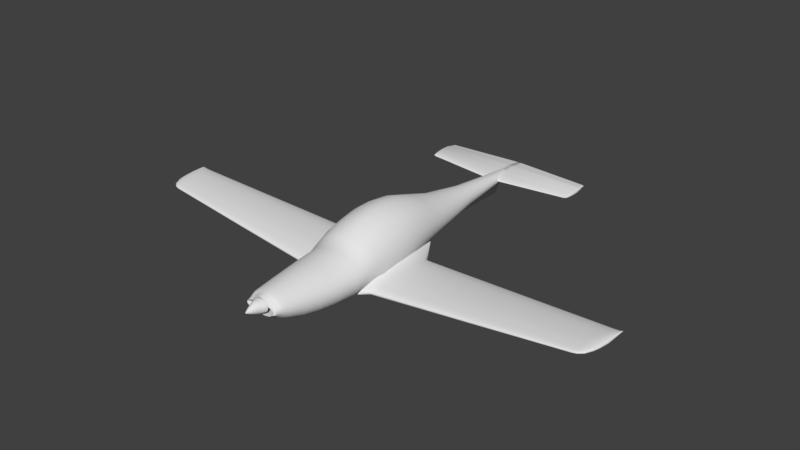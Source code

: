 # Source: rev0.9a.blend  (saved by Blender 2.79.0; exported with 4.5.12 LTS)
import bpy
from mathutils import Matrix  # noqa: F401  (used for matrix-valued properties, if any)

bpy.ops.wm.read_factory_settings(use_empty=True)
scene = bpy.context.scene
scene.name = 'Scene'

# ---- collections
col_collection_1 = bpy.data.collections.new('Collection 1'); scene.collection.children.link(col_collection_1)

# ---- world
world_world = bpy.data.worlds.new('World'); scene.world = world_world
world_world.color = (0.05088, 0.05088, 0.05088)
world_world.use_sun_shadow = False
world_world.sun_shadow_jitter_overblur = 0.0
world_world.cycles.sampling_method = 'MANUAL'

# ---- meshes
me_cylinder_001 = bpy.data.meshes.new('Cylinder.001')
me_cylinder_001.from_pydata([(0.0, -1.015, -0.3268), (0.0, 1.108, -0.1912), (0.1355, -1.015, -0.3252), (0.009474, 1.108, -0.1879), (0.2657, -1.015, -0.3171), (0.1139, 1.136, -0.1572), (0.3857, -1.015, -0.2862), (0.1507, 1.136, -0.1438), (0.4909, -1.015, -0.2148), (0.183, 1.136, -0.1258), (0.5772, -1.015, -0.1944), (0.2095, 1.136, -0.1038), (0.6567, -1.015, -0.1549), (0.2292, 1.136, -0.07872), (0.6822, -1.015, -0.1002), (0.2413, 1.136, -0.05152), (0.6746, -1.015, -0.05523), (0.2454, 1.136, -0.02324), (0.6627, -1.015, -0.01861), (0.2413, 1.136, 0.005046), (0.6246, -1.015, 0.003596), (0.2292, 1.136, 0.03224), (0.5772, -1.015, 0.03673), (0.2095, 1.136, 0.05731), (0.4909, -1.015, 0.07646), (0.183, 1.136, 0.07928), (0.3857, -1.015, 0.1059), (0.1507, 1.136, 0.09731), (0.2657, -1.015, 0.2217), (0.1139, 1.136, 0.1107), (0.1355, -1.015, 0.3305), (0.0739, 1.136, 0.119), (0.0, -1.015, 0.3657), (0.0, 1.136, 0.1217), (0.0, 0.3885, -0.8156), (0.1582, 0.3885, -0.7996), (0.3324, 0.3885, -0.7521), (0.4929, 0.3885, -0.675), (0.6336, 0.3885, -0.5712), (0.749, 0.3885, -0.4448), (0.8348, 0.3885, -0.3006), (0.8877, 0.3885, -0.1767), (0.9055, 0.3885, -0.01396), (0.8877, 0.3885, 0.1488), (0.8348, 0.3885, 0.3053), (0.749, 0.3885, 0.4495), (0.6336, 0.3885, 0.5759), (0.4929, 0.3885, 0.6797), (0.3324, 0.3885, 0.7568), (0.1582, 0.3885, 0.8042), (0.0, 0.3885, 0.8203), (0.2275, -0.6245, -1.241), (0.4599, -0.6245, -1.187), (0.6741, -0.6245, -1.098), (0.8619, -0.6245, -0.9794), (1.016, -0.6245, -0.8345), (1.13, -0.6245, -0.6693), (1.201, -0.6245, -0.49), (1.225, -0.6245, -0.3036), (1.201, -0.6245, -0.1172), (1.13, -0.6245, 0.06212), (1.016, -0.6245, 0.2273), (0.8619, -0.6245, 0.3722), (0.6741, -0.6245, 0.491), (0.4599, -0.6245, 0.5793), (0.2275, -0.6245, 0.6337), (0.0, -0.6245, 0.6521), (0.0, -0.6245, -1.259), (0.0, -0.4793, -1.294), (0.2629, -0.4793, -1.274), (0.5155, -0.4793, -1.218), (0.7484, -0.4793, -1.126), (0.9525, -0.4793, -1.002), (1.12, -0.4793, -0.8509), (1.244, -0.4793, -0.6787), (1.321, -0.4793, -0.4918), (1.347, -0.4793, -0.2975), (1.321, -0.4793, -0.1032), (1.244, -0.4793, 0.08362), (1.12, -0.4793, 0.2558), (0.9525, -0.4793, 0.4067), (0.7484, -0.4793, 0.5306), (0.5155, -0.4793, 0.6227), (0.2629, -0.4793, 0.6793), (0.0, -0.4793, 0.6985), (0.1746, -0.8234, -1.008), (0.3673, -0.8234, -0.9634), (0.545, -0.8234, -0.8907), (0.7007, -0.8234, -0.7929), (0.8284, -0.8234, -0.6737), (0.9234, -0.8234, -0.5377), (0.9818, -0.8234, -0.3902), (1.002, -0.8234, -0.2367), (0.9818, -0.8234, -0.08329), (0.9234, -0.8234, 0.06426), (0.8284, -0.8234, 0.2002), (0.7007, -0.8234, 0.3194), (0.545, -0.8234, 0.4172), (0.3673, -0.8234, 0.4899), (0.1746, -0.8234, 0.5347), (0.0, -0.8234, 0.5498), (0.0, -0.8234, -1.023), (0.1311, -0.9219, -0.7505), (0.3024, -0.9219, -0.7152), (0.4604, -0.9219, -0.6578), (0.5988, -0.9219, -0.5807), (0.7124, -0.9219, -0.4867), (0.7968, -0.9219, -0.3794), (0.8488, -0.9219, -0.263), (0.8664, -0.9219, -0.142), (0.8488, -0.9219, -0.02093), (0.7968, -0.9219, 0.09546), (0.7124, -0.9219, 0.2027), (0.5988, -0.9219, 0.2968), (0.4604, -0.9219, 0.3739), (0.3024, -0.9219, 0.4312), (0.1311, -0.9219, 0.4666), (0.0, -0.9219, 0.4785), (0.0, -0.9219, -0.7624), (0.1344, -0.9599, -0.6017), (0.2894, -0.9599, -0.5718), (0.4322, -0.9599, -0.5233), (0.5574, -0.9599, -0.458), (0.6601, -0.9599, -0.3784), (0.7365, -0.9599, -0.2876), (0.7835, -0.9599, -0.189), (0.7993, -0.9599, -0.08657), (0.7835, -0.9599, 0.0159), (0.7365, -0.9599, 0.1144), (0.6601, -0.9599, 0.2052), (0.5574, -0.9599, 0.2796), (0.4322, -0.9599, 0.3449), (0.2894, -0.9599, 0.3935), (0.1344, -0.9599, 0.4233), (0.0, -0.9599, 0.4334), (0.0, -0.9599, -0.6118), (0.0, -0.726, -1.178), (0.2005, -0.726, -1.161), (0.4135, -0.726, -1.11), (0.6099, -0.726, -1.028), (0.7819, -0.726, -0.9172), (0.9232, -0.726, -0.7822), (1.028, -0.726, -0.6283), (1.093, -0.726, -0.4613), (1.115, -0.726, -0.2875), (1.093, -0.726, -0.1138), (1.028, -0.726, 0.0532), (0.9232, -0.726, 0.2071), (0.7819, -0.726, 0.3421), (0.6099, -0.726, 0.4528), (0.4135, -0.726, 0.5351), (0.2005, -0.726, 0.5858), (0.0, -0.726, 0.6029), (0.0, 0.06041, -1.118), (0.2297, 0.06041, -1.092), (0.4768, 0.06041, -1.016), (0.7046, 0.06041, -0.8927), (0.9042, 0.06041, -0.7265), (1.068, 0.06041, -0.5239), (1.19, 0.06041, -0.2929), (1.265, 0.06041, -0.04211), (1.29, 0.06041, 0.2187), (1.265, 0.06041, 0.4794), (1.19, 0.06041, 0.7302), (1.068, 0.06041, 0.9613), (0.9042, 0.06041, 1.164), (0.7046, 0.06041, 1.33), (0.4768, 0.06041, 1.454), (0.2297, 0.06041, 1.53), (0.0, 0.06041, 1.555), (0.2262, -0.05813, -1.166), (0.4929, -0.05813, -1.085), (0.7387, -0.05813, -0.953), (0.9541, -0.05813, -0.7759), (1.131, -0.05813, -0.56), (1.262, -0.05813, -0.3138), (1.343, -0.05813, -0.06747), (1.37, -0.05813, 0.2313), (1.343, -0.05813, 0.5092), (1.262, -0.05813, 0.7764), (1.131, -0.05813, 1.023), (0.9541, -0.05813, 1.238), (0.7387, -0.05813, 1.416), (0.4929, -0.05813, 1.547), (0.2262, -0.05813, 1.628), (0.0, -0.05813, 1.656), (0.0, -0.05813, -1.193), (0.2686, -0.4047, -1.274), (0.5268, -0.4047, -1.208), (0.7647, -0.4047, -1.101), (0.9733, -0.4047, -0.9575), (1.144, -0.4047, -0.7821), (1.272, -0.4047, -0.582), (1.35, -0.4047, -0.3649), (1.376, -0.4047, -0.1391), (1.35, -0.4047, 0.08672), (1.272, -0.4047, 0.3038), (1.144, -0.4047, 0.504), (0.9733, -0.4047, 0.6794), (0.7647, -0.4047, 0.8233), (0.5268, -0.4047, 0.9303), (0.2686, -0.4047, 0.9961), (0.0, -0.4047, 1.018), (0.0, -0.4047, -1.297), (0.0, -0.2508, -1.281), (0.2688, -0.2508, -1.254), (0.5272, -0.2508, -1.174), (0.7654, -0.2508, -1.064), (0.9741, -0.2508, -0.8895), (1.167, -0.2508, -0.6962), (1.308, -0.2508, -0.4534), (1.395, -0.2508, -0.1899), (1.424, -0.2508, 0.08417), (1.395, -0.2508, 0.3582), (1.308, -0.2508, 0.6217), (1.167, -0.2508, 0.8645), (0.9763, -0.2508, 1.077), (0.7444, -0.2508, 1.252), (0.4799, -0.2508, 1.382), (0.1928, -0.2508, 1.462), (0.0, -0.2508, 1.489), (0.0, -0.1564, -1.244), (0.2381, -0.1564, -1.216), (0.5106, -0.1564, -1.135), (0.7619, -0.1564, -1.002), (0.982, -0.1564, -0.8238), (1.163, -0.1564, -0.6065), (1.297, -0.1564, -0.3587), (1.38, -0.1564, -0.08969), (1.408, -0.1564, 0.19), (1.38, -0.1564, 0.4697), (1.297, -0.1564, 0.7387), (1.163, -0.1564, 0.9866), (0.982, -0.1564, 1.204), (0.7619, -0.1564, 1.382), (0.5106, -0.1564, 1.515), (0.2381, -0.1564, 1.596), (0.0, -0.1564, 1.624), (0.2688, -0.3291, -1.271), (0.5272, -0.3291, -1.196), (0.7653, -0.3291, -1.109), (0.974, -0.3291, -0.9445), (1.159, -0.3291, -0.6361), (1.296, -0.3291, -0.4217), (1.38, -0.3291, -0.1891), (1.408, -0.3291, 0.05287), (1.38, -0.3291, 0.2948), (1.296, -0.3291, 0.5274), (1.159, -0.3291, 0.7419), (0.9754, -0.3291, 0.9298), (0.7516, -0.3291, 1.084), (0.4963, -0.3291, 1.199), (0.2193, -0.3291, 1.269), (0.0, -0.3291, 1.293), (0.0, -0.3291, -1.297), (0.0, 0.6764, -0.5369), (0.08093, 0.6764, -0.5274), (0.19, 0.6764, -0.4991), (0.2905, 0.6764, -0.4532), (0.3787, 0.6764, -0.3914), (0.451, 0.6764, -0.3161), (0.5047, 0.6764, -0.2302), (0.5378, 0.6764, -0.137), (0.549, 0.6764, -0.0401), (0.5378, 0.6764, 0.05682), (0.5047, 0.6764, 0.15), (0.451, 0.6764, 0.2359), (0.3787, 0.6764, 0.3112), (0.2905, 0.6764, 0.373), (0.19, 0.6764, 0.4189), (0.08093, 0.6764, 0.4472), (0.0, 0.6764, 0.4567), (0.0, 0.2163, -0.9774), (0.1726, 0.2163, -0.9563), (0.3962, 0.2163, -0.8939), (0.6022, 0.2163, -0.7924), (0.7828, 0.2163, -0.6559), (0.931, 0.2163, -0.4895), (1.041, 0.2163, -0.2997), (1.109, 0.2163, -0.0937), (1.132, 0.2163, 0.1205), (1.109, 0.2163, 0.3347), (1.041, 0.2163, 0.5407), (0.931, 0.2163, 0.7305), (0.7828, 0.2163, 0.8969), (0.6022, 0.2163, 1.033), (0.3962, 0.2163, 1.135), (0.1726, 0.2163, 1.197), (0.0, 0.2163, 1.218), (1.493, -0.2468, -1.048), (1.455, -0.2468, -0.5576), (1.492, -0.1868, -1.034), (1.454, -0.1868, -0.5444), (1.779, -0.2467, -1.027), (1.74, -0.2467, -0.5367), (1.777, -0.1874, -1.013), (1.739, -0.1874, -0.5235), (1.493, -0.2829, -1.052), (1.457, -0.2829, -0.5839), (1.779, -0.2823, -1.032), (1.742, -0.2823, -0.563), (1.493, -0.3165, -1.048), (1.46, -0.3165, -0.6209), (1.779, -0.3154, -1.027), (1.745, -0.3154, -0.6), (1.492, -0.3505, -1.036), (1.463, -0.3505, -0.662), (1.778, -0.3491, -1.015), (1.748, -0.3491, -0.6411), (1.49, -0.3734, -1.011), (1.466, -0.3734, -0.699), (1.776, -0.3717, -0.9905), (1.751, -0.3717, -0.6781), (1.488, -0.3912, -0.9826), (1.469, -0.3912, -0.7442), (1.773, -0.3893, -0.9617), (1.755, -0.3893, -0.7233), (1.485, -0.4014, -0.9387), (1.473, -0.4014, -0.7894), (1.77, -0.3993, -0.9179), (1.758, -0.3993, -0.7685), (1.48, -0.406, -0.8853), (1.478, -0.406, -0.8593), (1.766, -0.4038, -0.8644), (1.764, -0.4038, -0.8384), (1.743, -0.03377, -0.5774), (1.772, -0.03377, -0.9407), (1.458, -0.03112, -0.5982), (1.486, -0.03112, -0.9616), (1.488, -0.08148, -0.9883), (1.455, -0.08148, -0.5666), (1.774, -0.08348, -0.9675), (1.741, -0.08348, -0.5457), (1.739, -0.1352, -0.5202), (1.776, -0.1352, -0.9938), (1.453, -0.1339, -0.5411), (1.49, -0.1339, -1.015), (1.751, 0.02045, -0.6758), (1.77, 0.02045, -0.9217), (1.466, 0.02381, -0.6966), (1.485, 0.02381, -0.9425), (1.756, 0.05158, -0.7454), (1.769, 0.05158, -0.9046), (1.471, 0.05535, -0.7663), (1.483, 0.05535, -0.9255), (1.481, 0.08399, -0.8938), (1.766, 0.07985, -0.8729), (1.768, 0.07985, -0.8898), (1.482, 0.08399, -0.9107), (1.483, 0.07085, -0.9153), (1.768, 0.06688, -0.8944), (1.761, 0.06688, -0.8066), (1.476, 0.07085, -0.8275), (0.5877, -0.2265, -1.123), (0.5493, -0.2291, -0.406), (0.5866, -0.1337, -1.071), (0.5483, -0.1362, -0.356), (0.5881, -0.2824, -1.148), (0.5514, -0.2848, -0.4629), (0.5877, -0.3344, -1.159), (0.5543, -0.3366, -0.5341), (0.5868, -0.3872, -1.158), (0.5575, -0.3892, -0.6116), (0.5848, -0.4228, -1.134), (0.5604, -0.4244, -0.6774), (0.5826, -0.4505, -1.101), (0.5639, -0.4517, -0.7525), (0.5792, -0.4665, -1.042), (0.5675, -0.4673, -0.8238), (0.575, -0.4738, -0.9663), (0.5729, -0.474, -0.9283), (0.5525, 0.105, -0.3551), (0.5809, 0.1069, -0.886), (0.583, 0.02906, -0.9509), (0.55, 0.02691, -0.3346), (0.548, -0.05433, -0.3242), (0.5851, -0.05191, -1.016), (0.5602, 0.1906, -0.4708), (0.5795, 0.1918, -0.8301), (0.5657, 0.2397, -0.5565), (0.5781, 0.2406, -0.789), (0.5756, 0.2847, -0.728), (0.577, 0.2848, -0.7527), (0.5773, 0.2645, -0.7662), (0.5705, 0.2641, -0.638), (0.5877, -0.2265, -1.123), (0.5493, -0.2291, -0.406), (0.5866, -0.1337, -1.071), (0.5483, -0.1362, -0.356), (0.5881, -0.2824, -1.148), (0.5514, -0.2848, -0.4629), (0.5877, -0.3344, -1.159), (0.5543, -0.3366, -0.5341), (0.5868, -0.3872, -1.158), (0.5575, -0.3892, -0.6116), (0.5848, -0.4228, -1.134), (0.5604, -0.4244, -0.6774), (0.5826, -0.4505, -1.101), (0.5639, -0.4517, -0.7525), (0.5792, -0.4665, -1.042), (0.5675, -0.4673, -0.8238), (0.575, -0.4738, -0.9663), (0.5729, -0.474, -0.9283), (0.5525, 0.105, -0.3551), (0.5809, 0.1069, -0.886), (0.583, 0.02906, -0.9509), (0.55, 0.02691, -0.3346), (0.548, -0.05433, -0.3242), (0.5851, -0.05191, -1.016), (0.5602, 0.1906, -0.4708), (0.5795, 0.1918, -0.8301), (0.5657, 0.2397, -0.5565), (0.5781, 0.2406, -0.789), (0.5756, 0.2847, -0.728), (0.577, 0.2848, -0.7527), (0.5773, 0.2645, -0.7662), (0.5705, 0.2641, -0.638), (10.79, -0.1348, -0.06238), (10.75, -0.1348, 0.0372), (10.79, -0.1174, -0.05938), (10.75, -0.1174, 0.03987), (10.79, -0.1452, -0.06322), (10.76, -0.1452, 0.03187), (10.79, -0.155, -0.06238), (10.76, -0.155, 0.02436), (10.79, -0.1648, -0.05988), (10.76, -0.1648, 0.01602), (10.79, -0.1715, -0.05488), (10.76, -0.1715, 0.008512), (10.79, -0.1766, -0.04904), (10.77, -0.1766, -0.0006625), (10.78, -0.1796, -0.04014), (10.77, -0.1796, -0.009837), (10.78, -0.1809, -0.0293), (10.78, -0.1809, -0.02402), (10.76, -0.07229, 0.02895), (10.78, -0.07229, -0.04478), (10.79, -0.08688, -0.05021), (10.75, -0.08688, 0.03537), (10.75, -0.1021, 0.04054), (10.79, -0.1021, -0.05554), (10.76, -0.05637, 0.008985), (10.78, -0.05637, -0.04091), (10.77, -0.04723, -0.005155), (10.78, -0.04723, -0.03745), (10.78, -0.03893, -0.03102), (10.78, -0.03893, -0.03445), (10.78, -0.04274, -0.03538), (10.77, -0.04274, -0.01757), (10.83, -0.05364, 0.002383), (10.83, -0.05364, 0.01104), (10.83, -0.05118, 0.002644), (10.83, -0.05118, 0.01127), (10.83, -0.05513, 0.00231), (10.83, -0.05513, 0.01057), (10.83, -0.0565, 0.002383), (10.83, -0.0565, 0.009922), (10.83, -0.0579, 0.0026), (10.83, -0.0579, 0.009197), (10.83, -0.05884, 0.003035), (10.83, -0.05884, 0.008544), (10.83, -0.05957, 0.003543), (10.83, -0.05957, 0.007747), (10.83, -0.05999, 0.004316), (10.83, -0.05999, 0.00695), (10.83, -0.06017, 0.005258), (10.83, -0.06017, 0.005717), (10.83, -0.0448, 0.01032), (10.83, -0.0448, 0.003913), (10.83, -0.04686, 0.003441), (10.83, -0.04686, 0.01088), (10.83, -0.04901, 0.01133), (10.83, -0.04901, 0.002977), (10.83, -0.04254, 0.008586), (10.83, -0.04254, 0.004249), (10.83, -0.04125, 0.007357), (10.83, -0.04125, 0.00455), (10.83, -0.04008, 0.005109), (10.83, -0.04008, 0.004811), (10.83, -0.04061, 0.00473), (10.83, -0.04061, 0.006277), (5.8, 0.02643, -0.5149), (5.777, -0.303, -0.3019), (5.771, -0.1963, -0.2457), (5.796, -0.3767, -0.4772), (5.798, -0.3767, -0.4963), (5.809, -0.1963, -0.6053), (5.789, 0.002869, -0.4088), (5.801, 0.002869, -0.5258), (5.8, 0.01562, -0.5183), (5.787, -0.3646, -0.3926), (5.79, -0.3729, -0.4258), (5.811, -0.303, -0.6162), (5.804, -0.06827, -0.5524), (5.802, -0.02308, -0.5384), (5.811, -0.2754, -0.6192), (5.811, -0.2457, -0.6162), (5.783, -0.02308, -0.3576), (5.775, -0.06827, -0.2853), (5.773, -0.1097, -0.262), (5.771, -0.1528, -0.2433), (5.772, -0.2457, -0.2554), (5.774, -0.2754, -0.2747), (5.808, -0.1528, -0.5914), (5.806, -0.1097, -0.572), (5.808, -0.3499, -0.589), (5.81, -0.3311, -0.6071), (5.799, 0.02643, -0.5025), (5.793, 0.01562, -0.4538), (5.802, -0.3729, -0.5356), (5.805, -0.3646, -0.5678), (5.78, -0.3311, -0.3321), (5.783, -0.3499, -0.3593), (10.1, -0.0303, -0.1154), (10.1, -0.3455, -0.1039), (10.11, -0.2056, -0.171), (10.09, -0.04884, -0.05005), (10.1, -0.0388, -0.1175), (10.09, -0.3426, -0.0605), (10.11, -0.2876, -0.1777), (10.1, -0.06926, -0.1298), (10.11, -0.2424, -0.1777), (10.07, -0.1048, 0.02605), (10.07, -0.1714, 0.05191), (10.07, -0.2658, 0.03255), (10.1, -0.1374, -0.1506), (10.11, -0.3096, -0.1722), (10.09, -0.0388, -0.07776), (10.1, -0.336, -0.148), (10.08, -0.3244, -0.01956), (10.07, -0.2876, 0.0158), (10.07, -0.2056, 0.05042), (10.09, -0.3455, -0.09213), (10.1, -0.04884, -0.1221), (10.08, -0.336, -0.04003), (10.1, -0.1048, -0.1385), (10.11, -0.2658, -0.1796), (10.08, -0.06926, -0.0185), (10.07, -0.1374, 0.04037), (10.07, -0.2424, 0.04446), (10.11, -0.1714, -0.1625), (10.11, -0.3244, -0.161), (10.1, -0.0303, -0.1078), (10.1, -0.3426, -0.1281), (10.08, -0.3096, -0.002807), (10.28, -0.03308, -0.09857), (10.28, -0.3389, -0.08739), (10.29, -0.2075, -0.1527), (10.27, -0.05153, -0.03493), (10.28, -0.04155, -0.1006), (10.27, -0.3359, -0.0451), (10.29, -0.2812, -0.1593), (10.28, -0.07184, -0.1126), (10.29, -0.2363, -0.1593), (10.25, -0.1072, 0.03917), (10.25, -0.1734, 0.06435), (10.25, -0.2596, 0.0455), (10.28, -0.1397, -0.1328), (10.29, -0.3031, -0.1538), (10.27, -0.04155, -0.06191), (10.28, -0.3294, -0.1303), (10.26, -0.3179, -0.005237), (10.26, -0.2812, 0.02919), (10.25, -0.2075, 0.0629), (10.27, -0.3389, -0.07591), (10.28, -0.05153, -0.1051), (10.27, -0.3294, -0.02517), (10.28, -0.1072, -0.121), (10.29, -0.2596, -0.1611), (10.26, -0.07184, -0.00421), (10.25, -0.1397, 0.05311), (10.25, -0.2363, 0.0571), (10.29, -0.1734, -0.1444), (10.29, -0.3179, -0.143), (10.28, -0.03308, -0.09111), (10.28, -0.3359, -0.1109), (10.26, -0.3031, 0.01107), (10.47, -0.03533, -0.08103), (10.47, -0.3195, -0.07016), (10.48, -0.2116, -0.1337), (10.46, -0.05398, -0.01918), (10.47, -0.04389, -0.083), (10.46, -0.3166, -0.02907), (10.48, -0.2612, -0.14), (10.47, -0.07452, -0.09469), (10.48, -0.2159, -0.14), (10.44, -0.1103, 0.05283), (10.44, -0.1772, 0.0773), (10.44, -0.2394, 0.05899), (10.47, -0.1431, -0.1143), (10.48, -0.2834, -0.1347), (10.46, -0.04389, -0.0454), (10.47, -0.3099, -0.1118), (10.45, -0.2983, 0.009675), (10.44, -0.2612, 0.04314), (10.44, -0.2116, 0.07589), (10.46, -0.3195, -0.05901), (10.47, -0.05398, -0.08737), (10.45, -0.3099, -0.009697), (10.47, -0.1103, -0.1029), (10.48, -0.2394, -0.1418), (10.45, -0.07452, 0.01067), (10.44, -0.1431, 0.06638), (10.44, -0.2159, 0.07026), (10.48, -0.1772, -0.1256), (10.48, -0.2983, -0.1242), (10.47, -0.03533, -0.07379), (10.47, -0.3166, -0.09306), (10.45, -0.2834, 0.02553), (10.63, -0.03742, -0.06096), (10.63, -0.2762, -0.05191), (10.64, -0.1694, -0.1048), (10.62, -0.05138, -0.009426), (10.63, -0.04383, -0.0626), (10.62, -0.274, -0.01766), (10.64, -0.2326, -0.1101), (10.63, -0.06675, -0.07234), (10.64, -0.1986, -0.1101), (10.61, -0.09353, 0.05058), (10.6, -0.1436, 0.07097), (10.61, -0.2162, 0.05571), (10.64, -0.1181, -0.08869), (10.64, -0.2492, -0.1057), (10.63, -0.04383, -0.03127), (10.64, -0.269, -0.08664), (10.62, -0.2604, 0.01462), (10.61, -0.2326, 0.0425), (10.6, -0.1694, 0.0698), (10.63, -0.2762, -0.04261), (10.63, -0.05138, -0.06624), (10.62, -0.269, -0.001522), (10.64, -0.09353, -0.07914), (10.64, -0.2162, -0.1116), (10.62, -0.06675, 0.01545), (10.61, -0.1181, 0.06187), (10.6, -0.1986, 0.0651), (10.64, -0.1436, -0.09808), (10.64, -0.2604, -0.09691), (10.63, -0.03742, -0.05493), (10.63, -0.274, -0.07098), (10.61, -0.2492, 0.02783), (10.71, -0.03784, -0.04707), (10.71, -0.2412, -0.03992), (10.72, -0.1502, -0.08172), (10.7, -0.04973, -0.006367), (10.71, -0.04329, -0.04837), (10.7, -0.2393, -0.01287), (10.72, -0.204, -0.08589), (10.71, -0.06282, -0.05606), (10.72, -0.1751, -0.08589), (10.68, -0.08562, 0.04103), (10.68, -0.1283, 0.05713), (10.68, -0.1901, 0.04508), (10.72, -0.1065, -0.06897), (10.72, -0.2182, -0.08242), (10.7, -0.04329, -0.02362), (10.71, -0.2351, -0.06735), (10.69, -0.2277, 0.01262), (10.69, -0.204, 0.03465), (10.68, -0.1502, 0.0562), (10.71, -0.2412, -0.03258), (10.71, -0.04973, -0.05124), (10.7, -0.2351, -0.0001244), (10.71, -0.08562, -0.06143), (10.72, -0.1901, -0.08705), (10.69, -0.06282, 0.01328), (10.68, -0.1065, 0.04995), (10.68, -0.1751, 0.0525), (10.72, -0.1283, -0.07639), (10.72, -0.2277, -0.07546), (10.71, -0.03784, -0.0423), (10.71, -0.2393, -0.05499), (10.69, -0.2182, 0.02306), (0.0, 1.081, -0.1292), (0.0, 1.081, 0.09353), (0.0, 1.106, -0.1304), (0.0, 1.106, 0.1114), (0.175, 1.081, -0.1292), (0.175, 1.081, 0.09353), (0.175, 1.106, -0.1304), (0.175, 1.106, 0.1114), (0.0, 1.057, -0.1244), (0.0, 1.057, 0.08147), (0.175, 1.057, -0.1244), (0.175, 1.057, 0.08147), (0.0, 1.037, -0.1146), (0.0, 1.037, 0.05654), (0.175, 1.037, -0.1146), (0.175, 1.037, 0.05654), (0.0, 1.019, -0.09333), (0.0, 1.019, 0.03022), (0.175, 1.019, -0.09333), (0.175, 1.019, 0.03022), (0.0, 1.009, -0.08017), (0.0, 1.009, 0.008685), (0.175, 1.009, -0.08017), (0.175, 1.009, 0.008685), (0.0, 1.002, -0.05983), (0.0, 1.002, -0.01883), (0.175, 1.002, -0.05983), (0.175, 1.002, -0.01883), (0.0, 1.129, -0.1236), (0.0, 1.129, 0.1205), (0.175, 1.129, -0.1236), (0.175, 1.129, 0.1205), (0.0, 1.149, -0.1229), (0.0, 1.149, 0.1221), (0.175, 1.149, -0.1229), (0.175, 1.149, 0.1221), (0.0, 1.172, -0.1164), (0.0, 1.172, 0.1243), (0.175, 1.172, -0.1164), (0.175, 1.172, 0.1243), (0.0, 1.197, -0.09329), (0.0, 1.197, 0.1254), (0.175, 1.197, -0.09329), (0.175, 1.197, 0.1254), (0.0, 1.215, -0.0744), (0.175, 1.215, 0.1211), (0.0, 1.23, -0.05849), (0.0, 1.23, 0.1087), (0.175, 1.23, -0.05849), (0.175, 1.23, 0.1087), (0.0, 1.248, -0.0364), (0.0, 1.248, 0.09063), (0.175, 1.248, -0.0364), (0.175, 1.248, 0.09063), (0.0, 0.9998, -0.04519), (0.0, 0.9998, -0.03347), (0.175, 0.9998, -0.04519), (0.175, 0.9998, -0.03347), (0.0, 1.262, -0.02144), (0.0, 1.262, 0.07857), (0.175, 1.262, -0.02144), (0.175, 1.262, 0.07857), (0.0, 1.274, -0.005391), (0.0, 1.274, 0.06995), (0.175, 1.274, -0.005391), (0.175, 1.274, 0.06995), (0.0, 1.29, 0.01011), (0.0, 1.29, 0.05617), (0.175, 1.29, 0.01011), (0.175, 1.29, 0.05617), (0.0, 1.302, 0.02444), (0.0, 1.302, 0.04456), (0.175, 1.302, 0.02444), (0.175, 1.302, 0.04456), (0.0, 1.309, 0.03359), (0.0, 1.309, 0.03959), (0.175, 1.309, 0.03359), (0.175, 1.309, 0.03959), (0.0, 1.215, 0.1211), (0.175, 1.215, -0.0744), (3.658, 1.119, -0.03227), (3.658, 1.119, 0.02549), (3.666, 1.136, -0.03258), (3.666, 1.136, 0.03012), (3.648, 1.103, -0.03102), (3.648, 1.103, 0.02236), (3.636, 1.089, -0.02848), (3.636, 1.089, 0.0159), (3.62, 1.077, -0.02296), (3.62, 1.077, 0.009075), (3.608, 1.07, -0.01955), (3.608, 1.07, 0.003492), (3.597, 1.066, -0.01427), (3.597, 1.066, -0.003643), (3.667, 1.152, -0.03082), (3.667, 1.152, 0.03248), (3.667, 1.166, -0.03062), (3.667, 1.166, 0.03289), (3.667, 1.182, -0.02895), (3.667, 1.182, 0.03347), (3.655, 1.199, -0.02295), (3.655, 1.199, 0.03375), (3.647, 1.211, 0.03264), (3.635, 1.221, -0.01393), (3.635, 1.221, 0.02942), (3.62, 1.234, -0.008199), (3.62, 1.234, 0.02474), (3.586, 1.064, -0.01048), (3.586, 1.064, -0.007438), (3.607, 1.243, -0.004319), (3.607, 1.243, 0.02161), (3.597, 1.252, -0.0001581), (3.597, 1.252, 0.01938), (3.586, 1.262, 0.003862), (3.586, 1.262, 0.0158), (3.582, 1.271, 0.007577), (3.582, 1.271, 0.0128), (3.578, 1.275, 0.009948), (3.578, 1.275, 0.0115), (3.647, 1.211, -0.01805), (3.539, 1.089, -0.1057), (3.49, 1.062, -0.03077), (3.49, 1.062, -0.04159), (3.562, 1.119, -0.1192), (3.571, 1.166, -0.1133), (3.571, 1.182, -0.1074), (3.539, 1.089, 0.05233), (3.523, 1.077, 0.02803), (3.562, 1.119, 0.08648), (3.552, 1.103, 0.07534), (3.558, 1.199, -0.086), (3.551, 1.211, -0.06855), (3.569, 1.136, -0.1203), (3.571, 1.152, -0.114), (3.538, 1.221, -0.05387), (3.524, 1.234, -0.03348), (3.51, 1.243, 0.07266), (3.524, 1.234, 0.08379), (3.523, 1.077, -0.08603), (3.501, 1.252, 0.06471), (3.49, 1.262, 0.05198), (3.51, 1.243, -0.01966), (3.511, 1.07, -0.07388), (3.5, 1.066, -0.05511), (3.571, 1.166, 0.1128), (3.571, 1.182, 0.1149), (3.569, 1.136, 0.1029), (3.482, 1.275, 0.03668), (3.482, 1.275, 0.03114), (3.551, 1.211, 0.1119), (3.538, 1.221, 0.1005), (3.486, 1.271, 0.04127), (3.49, 1.262, 0.009466), (3.501, 1.252, -0.004849), (3.571, 1.152, 0.1113), (3.552, 1.103, -0.1147), (3.5, 1.066, -0.01726), (3.511, 1.07, 0.008146), (3.486, 1.271, 0.02269), (3.558, 1.199, 0.1159), (3.573, 1.089, -0.08772), (3.524, 1.063, -0.03435), (3.605, 1.182, -0.08912), (3.557, 1.077, 0.02362), (3.586, 1.103, 0.06302), (3.585, 1.211, -0.0568), (3.605, 1.152, -0.09466), (3.558, 1.234, -0.0276), (3.558, 1.234, 0.07005), (3.535, 1.252, 0.05416), (3.545, 1.243, -0.01609), (3.545, 1.07, -0.06124), (3.605, 1.166, 0.09421), (3.516, 1.275, 0.03082), (3.585, 1.211, 0.09348), (3.52, 1.271, 0.03464), (3.524, 1.262, 0.008162), (3.605, 1.152, 0.09299), (3.586, 1.103, -0.09527), (3.534, 1.066, -0.01409), (3.524, 1.063, -0.02534), (3.596, 1.119, -0.09894), (3.605, 1.166, -0.09406), (3.573, 1.089, 0.04385), (3.596, 1.119, 0.07229), (3.592, 1.199, -0.07133), (3.603, 1.136, -0.09986), (3.572, 1.221, -0.04457), (3.545, 1.243, 0.06078), (3.557, 1.077, -0.07135), (3.524, 1.262, 0.04357), (3.534, 1.066, -0.0456), (3.605, 1.182, 0.09595), (3.603, 1.136, 0.086), (3.516, 1.275, 0.02621), (3.572, 1.221, 0.08394), (3.535, 1.252, -0.003757), (3.545, 1.07, 0.007063), (3.52, 1.271, 0.01917), (3.592, 1.199, 0.09677), (3.601, 1.089, -0.06839), (3.552, 1.063, -0.02656), (3.633, 1.182, -0.06948), (3.585, 1.077, 0.01887), (3.613, 1.103, 0.04975), (3.613, 1.211, -0.04415), (3.633, 1.152, -0.07382), (3.585, 1.234, -0.02126), (3.585, 1.234, 0.05526), (3.562, 1.252, 0.04281), (3.572, 1.243, -0.01225), (3.573, 1.07, -0.04763), (3.633, 1.166, 0.07419), (3.543, 1.275, 0.02451), (3.613, 1.211, 0.07362), (3.548, 1.271, 0.02751), (3.551, 1.262, 0.006758), (3.633, 1.152, 0.07324), (3.613, 1.103, -0.0743), (3.562, 1.066, -0.01068), (3.552, 1.063, -0.0195), (3.623, 1.119, -0.07718), (3.633, 1.166, -0.07335), (3.601, 1.089, 0.03473), (3.623, 1.119, 0.05701), (3.62, 1.199, -0.05554), (3.631, 1.136, -0.0779), (3.6, 1.221, -0.03457), (3.572, 1.243, 0.048), (3.585, 1.077, -0.05556), (3.551, 1.262, 0.0345), (3.562, 1.066, -0.03538), (3.633, 1.182, 0.07556), (3.631, 1.136, 0.06776), (3.543, 1.275, 0.0209), (3.6, 1.221, 0.06615), (3.562, 1.252, -0.002582), (3.573, 1.07, 0.005897), (3.548, 1.271, 0.01539), (3.62, 1.199, 0.0762), (0.5049, -1.003, 0.1223), (0.5182, -0.9923, 0.1614), (0.5315, -0.9813, 0.2119), (0.5448, -0.9703, 0.2431), (0.5947, -1.003, 0.07383), (0.6112, -0.9923, 0.1047), (0.6278, -0.9813, 0.147), (0.6444, -0.9703, 0.1814), (0.6482, -1.003, 0.02821), (0.0, -0.9703, -0.5509), (0.6705, -0.9923, 0.04726), (0.6929, -0.9813, 0.07763), (0.0, -0.9813, -0.5025), (0.7153, -0.9703, 0.1014), (0.6881, -1.003, -0.01043), (0.0, -0.9923, -0.451), (0.7123, -0.9923, -0.007007), (0.7364, -0.9813, 0.007739), (0.0, -1.003, -0.3883), (0.7606, -0.9703, 0.01708), (0.7009, -1.003, -0.06131), (0.0, -1.003, 0.3836), (0.7258, -0.9923, -0.07142), (0.7508, -0.9813, -0.07021), (0.0, -0.9923, 0.3962), (0.7757, -0.9703, -0.07308), (0.7035, -1.003, -0.1188), (0.0, -0.9813, 0.4058), (0.7238, -0.9923, -0.1408), (0.744, -0.9813, -0.1514), (0.0, -0.9703, 0.4222), (0.7643, -0.9703, -0.1648), (0.6735, -1.003, -0.1831), (0.1353, -1.003, 0.3536), (0.6894, -0.9923, -0.2142), (0.7054, -0.9813, -0.234), (0.1351, -0.9923, 0.3713), (0.7213, -0.9703, -0.2552), (0.5947, -1.003, -0.2337), (0.1349, -0.9813, 0.3858), (0.6112, -0.9923, -0.2754), (0.6278, -0.9813, -0.3058), (0.1346, -0.9703, 0.4074), (0.6444, -0.9703, -0.3364), (0.5049, -1.003, -0.2669), (0.2707, -1.003, 0.2614), (0.5182, -0.9923, -0.3207), (0.5315, -0.9813, -0.3632), (0.2754, -0.9923, 0.2947), (0.5448, -0.9703, -0.4049), (0.3955, -1.003, -0.3372), (0.2802, -0.9813, 0.3249), (0.4048, -0.9923, -0.3901), (0.4141, -0.9813, -0.4316), (0.2849, -0.9703, 0.3628), (0.4234, -0.9703, -0.4714), (0.2707, -1.003, -0.3721), (0.3955, -1.003, 0.1595), (0.2754, -0.9923, -0.4286), (0.2802, -0.9813, -0.4738), (0.4048, -0.9923, 0.2061), (0.2849, -0.9703, -0.5166), (0.1353, -1.003, -0.3849), (0.4141, -0.9813, 0.2496), (0.1351, -0.9923, -0.4459), (0.1349, -0.9813, -0.4956), (0.4234, -0.9703, 0.3017), (0.1346, -0.9703, -0.5424), (0.0, 1.051, -0.8106), (0.009712, 1.051, -0.8073), (0.0, 0.3924, -0.8108), (0.05393, 0.3927, -0.7949), (0.0, 0.6832, -0.8089), (0.02963, 0.6834, -0.7995), (0.0, -1.015, -0.3268), (0.1355, -1.015, -0.3252), (0.2657, -1.015, -0.3171), (0.3857, -1.015, -0.2862), (0.4909, -1.015, -0.2148), (0.5772, -1.015, -0.1944), (0.6567, -1.015, -0.1549), (0.6822, -1.015, -0.1002), (0.6746, -1.015, -0.05523), (0.6627, -1.015, -0.01861), (0.6246, -1.015, 0.003596), (0.5772, -1.015, 0.03673), (0.4909, -1.015, 0.07646), (0.3857, -1.015, 0.1059), (0.2657, -1.015, 0.2217), (0.1355, -1.015, 0.3305), (0.0, -1.015, 0.3657), (0.0, -1.015, -0.3268), (0.1355, -1.015, -0.3252), (0.2657, -1.015, -0.3171), (0.3857, -1.015, -0.2862), (0.4909, -1.015, -0.2148), (0.5772, -1.015, -0.1944), (0.6567, -1.015, -0.1549), (0.6822, -1.015, -0.1002), (0.6746, -1.015, -0.05523), (0.6627, -1.015, -0.01861), (0.6246, -1.015, 0.003596), (0.5772, -1.015, 0.03673), (0.4909, -1.015, 0.07646), (0.3857, -1.015, 0.1059), (0.2657, -1.015, 0.2217), (0.1355, -1.015, 0.3305), (0.0, -1.015, 0.3657), (0.0, -1.015, -0.3268), (0.1355, -1.015, -0.3252), (0.2657, -1.015, -0.3171), (0.3857, -1.015, -0.2862), (0.4909, -1.015, -0.2148), (0.5772, -1.015, -0.1944), (0.6567, -1.015, -0.1549), (0.6822, -1.015, -0.1002), (0.6746, -1.015, -0.05523), (0.6627, -1.015, -0.01861), (0.6246, -1.015, 0.003596), (0.5772, -1.015, 0.03673), (0.4909, -1.015, 0.07646), (0.3857, -1.015, 0.1059), (0.2657, -1.015, 0.2217), (0.1355, -1.015, 0.3305), (0.0, -1.015, 0.3657), (-0.0006773, -0.6155, -0.1423), (0.02967, -0.6155, -0.142), (0.05884, -0.6155, -0.1401), (0.08572, -0.6155, -0.1332), (0.1093, -0.6155, -0.1172), (0.1286, -0.6155, -0.1127), (0.1464, -0.6155, -0.1038), (0.1521, -0.6155, -0.09156), (0.1504, -0.6155, -0.08148), (0.1478, -0.6155, -0.07328), (0.1392, -0.6155, -0.06831), (0.1286, -0.6155, -0.06088), (0.1093, -0.6155, -0.05198), (0.08572, -0.6155, -0.04538), (0.05884, -0.6155, -0.01945), (0.02967, -0.6155, 0.004915), (-0.0006773, -0.6155, 0.0128), (0.0, -1.012, 0.3201), (0.07297, -1.012, 0.3146), (0.1432, -1.012, 0.2981), (0.2079, -1.012, 0.2715), (0.2647, -1.012, 0.2356), (0.3112, -1.012, 0.1918), (0.3458, -1.012, 0.1419), (0.3671, -1.012, 0.0878), (0.3743, -1.012, 0.03149), (0.3671, -1.012, -0.02481), (0.3458, -1.012, -0.07895), (0.3112, -1.012, -0.1289), (0.2647, -1.012, -0.1726), (0.2079, -1.012, -0.2085), (0.1432, -1.012, -0.2352), (0.0, -1.118, 0.03173), (0.07297, -1.012, -0.2516), (0.0, -1.012, -0.2571), (0.02839, -1.113, 0.01783), (0.01713, -1.113, 0.002717), (0.007014, -1.113, 0.06673), (0.0, -1.112, 0.06803), (0.01208, -1.113, -0.0002139), (0.02879, -1.113, 0.04516), (0.03022, -1.113, 0.02443), (0.02171, -1.113, 0.006714), (0.0, -1.113, -0.003307), (0.0178, -1.113, 0.06135), (0.02606, -1.113, 0.0514), (0.03083, -1.113, 0.03138), (0.0255, -1.113, 0.01184), (0.00671, -1.113, -0.002005), (0.01262, -1.113, 0.06468), (0.02234, -1.113, 0.05687), (0.03034, -1.113, 0.03837), (0.0, -1.095, -0.08397), (0.0, -1.076, -0.1507), (0.0, -1.056, -0.2096), (0.0, -1.035, -0.2498), (0.01132, -1.095, -0.08102), (0.008739, -1.076, -0.1482), (0.04278, -1.056, -0.2047), (0.0567, -1.035, -0.246), (0.05356, -1.095, -0.06432), (0.08099, -1.075, -0.1211), (0.122, -1.056, -0.1689), (0.1616, -1.035, -0.2038), (0.07161, -1.095, -0.05036), (0.1116, -1.075, -0.0985), (0.1555, -1.055, -0.1391), (0.2058, -1.035, -0.1687), (0.08645, -1.095, -0.03302), (0.1367, -1.075, -0.07077), (0.1829, -1.055, -0.1026), (0.2421, -1.035, -0.1258), (0.09759, -1.095, -0.01311), (0.1554, -1.075, -0.03904), (0.2033, -1.055, -0.06093), (0.269, -1.035, -0.0769), (0.1045, -1.094, 0.008618), (0.167, -1.075, -0.004525), (0.2159, -1.055, -0.01565), (0.2856, -1.035, -0.02378), (0.1068, -1.094, 0.03131), (0.1709, -1.075, 0.03143), (0.2202, -1.055, 0.03147), (0.2912, -1.035, 0.03149), (0.1047, -1.094, 0.05405), (0.1671, -1.075, 0.06741), (0.216, -1.055, 0.07861), (0.2857, -1.035, 0.08677), (0.09815, -1.094, 0.076), (0.1559, -1.075, 0.1021), (0.2035, -1.055, 0.124), (0.2691, -1.035, 0.1399), (0.08723, -1.094, 0.09619), (0.1373, -1.075, 0.134), (0.1832, -1.055, 0.1658), (0.2422, -1.035, 0.1889), (0.07247, -1.094, 0.1139), (0.1122, -1.075, 0.162), (0.1558, -1.055, 0.2024), (0.206, -1.035, 0.2319), (0.03323, -1.095, -0.07467), (0.04628, -1.075, -0.1379), (0.08399, -1.056, -0.1911), (0.1113, -1.035, -0.2299), (0.0545, -1.094, 0.1284), (0.08167, -1.075, 0.1849), (0.1224, -1.055, 0.2325), (0.1618, -1.035, 0.2671), (0.03399, -1.094, 0.1392), (0.04683, -1.075, 0.202), (0.08428, -1.055, 0.2548), (0.1114, -1.035, 0.2933), (0.01174, -1.094, 0.1459), (0.009043, -1.075, 0.2125), (0.04294, -1.055, 0.2686), (0.05679, -1.035, 0.3094), (0.0, -1.094, 0.1489), (0.0, -1.075, 0.2151), (0.0, -1.055, 0.2735), (0.0, -1.035, 0.3132), (0.0, 0.9128, -0.3794), (0.08599, 0.9128, -0.3732), (0.1593, 0.9231, -0.3548), (0.2139, 0.9231, -0.3251), (0.2617, 0.9231, -0.285), (0.301, 0.9231, -0.2362), (0.3302, 0.9231, -0.1805), (0.3481, 0.9231, -0.1201), (0.3542, 0.9231, -0.05728), (0.3481, 0.9231, 0.005557), (0.3302, 0.9231, 0.06598), (0.301, 0.9231, 0.1217), (0.2617, 0.9231, 0.1705), (0.2139, 0.9231, 0.2105), (0.1593, 0.9231, 0.2403), (0.1001, 0.9231, 0.2586), (0.0, 0.9231, 0.2648), (0.0, 0.885, -0.8125), (0.01611, 0.8851, -0.8064)], [], [(1, 3, 982, 981), (1159, 3, 5, 1160), (1160, 5, 7, 1161), (1161, 7, 9, 1162), (1162, 9, 11, 1163), (1163, 11, 13, 1164), (1164, 13, 15, 1165), (1165, 15, 17, 1166), (1166, 17, 19, 1167), (1167, 19, 21, 1168), (1168, 21, 23, 1169), (1169, 23, 25, 1170), (1170, 25, 27, 1171), (1171, 27, 29, 1172), (1172, 29, 31, 1173), (1173, 31, 33, 1174), (287, 49, 50, 288), (286, 48, 49, 287), (285, 47, 48, 286), (284, 46, 47, 285), (283, 45, 46, 284), (282, 44, 45, 283), (281, 43, 44, 282), (280, 42, 43, 281), (279, 41, 42, 280), (278, 40, 41, 279), (277, 39, 40, 278), (276, 38, 39, 277), (275, 37, 38, 276), (274, 36, 37, 275), (273, 35, 36, 274), (272, 34, 35, 273), (136, 67, 51, 137), (137, 51, 52, 138), (138, 52, 53, 139), (139, 53, 54, 140), (140, 54, 55, 141), (141, 55, 56, 142), (142, 56, 57, 143), (143, 57, 58, 144), (144, 58, 59, 145), (145, 59, 60, 146), (146, 60, 61, 147), (147, 61, 62, 148), (148, 62, 63, 149), (149, 63, 64, 150), (150, 64, 65, 151), (151, 65, 66, 152), (67, 68, 69, 51), (51, 69, 70, 52), (52, 70, 71, 53), (53, 71, 72, 54), (54, 72, 73, 55), (55, 73, 74, 56), (56, 74, 75, 57), (57, 75, 76, 58), (58, 76, 77, 59), (59, 77, 78, 60), (60, 78, 79, 61), (61, 79, 80, 62), (62, 80, 81, 63), (63, 81, 82, 64), (64, 82, 83, 65), (65, 83, 84, 66), (116, 99, 100, 117), (115, 98, 99, 116), (114, 97, 98, 115), (113, 96, 97, 114), (112, 95, 96, 113), (111, 94, 95, 112), (110, 93, 94, 111), (109, 92, 93, 110), (108, 91, 92, 109), (107, 90, 91, 108), (106, 89, 90, 107), (105, 88, 89, 106), (104, 87, 88, 105), (103, 86, 87, 104), (102, 85, 86, 103), (118, 101, 85, 102), (135, 118, 102, 119), (119, 102, 103, 120), (120, 103, 104, 121), (121, 104, 105, 122), (122, 105, 106, 123), (123, 106, 107, 124), (124, 107, 108, 125), (125, 108, 109, 126), (126, 109, 110, 127), (127, 110, 111, 128), (128, 111, 112, 129), (129, 112, 113, 130), (130, 113, 114, 131), (131, 114, 115, 132), (132, 115, 116, 133), (133, 116, 117, 134), (955, 133, 134, 943), (967, 132, 133, 955), (979, 131, 132, 967), (916, 130, 131, 979), (920, 129, 130, 916), (926, 128, 129, 920), (932, 127, 128, 926), (938, 126, 127, 932), (944, 125, 126, 938), (950, 124, 125, 944), (956, 123, 124, 950), (962, 122, 123, 956), (968, 121, 122, 962), (974, 120, 121, 968), (980, 119, 120, 974), (922, 135, 119, 980), (99, 151, 152, 100), (98, 150, 151, 99), (97, 149, 150, 98), (96, 148, 149, 97), (95, 147, 148, 96), (94, 146, 147, 95), (93, 145, 146, 94), (92, 144, 145, 93), (91, 143, 144, 92), (90, 142, 143, 91), (89, 141, 142, 90), (88, 140, 141, 89), (87, 139, 140, 88), (86, 138, 139, 87), (85, 137, 138, 86), (101, 136, 137, 85), (186, 153, 154, 170), (170, 154, 155, 171), (171, 155, 156, 172), (172, 156, 157, 173), (173, 157, 158, 174), (174, 158, 159, 175), (175, 159, 160, 176), (176, 160, 161, 177), (177, 161, 162, 178), (178, 162, 163, 179), (179, 163, 164, 180), (180, 164, 165, 181), (181, 165, 166, 182), (182, 166, 167, 183), (183, 167, 168, 184), (184, 168, 169, 185), (236, 184, 185, 237), (235, 183, 184, 236), (234, 182, 183, 235), (233, 181, 182, 234), (232, 180, 181, 233), (231, 179, 180, 232), (230, 178, 179, 231), (229, 177, 178, 230), (228, 176, 177, 229), (227, 175, 176, 228), (226, 174, 175, 227), (225, 173, 174, 226), (224, 172, 173, 225), (223, 171, 172, 224), (222, 170, 171, 223), (221, 186, 170, 222), (68, 203, 187, 69), (69, 187, 188, 70), (70, 188, 189, 71), (71, 189, 190, 72), (72, 190, 191, 73), (73, 191, 192, 74), (74, 192, 193, 75), (75, 193, 194, 76), (76, 194, 195, 77), (77, 195, 196, 78), (78, 196, 197, 79), (79, 197, 198, 80), (80, 198, 199, 81), (81, 199, 200, 82), (82, 200, 201, 83), (83, 201, 202, 84), (254, 204, 205, 238), (238, 205, 206, 239), (239, 206, 207, 240), (240, 207, 208, 241), (241, 208, 209, 242), (242, 209, 210, 243), (243, 210, 211, 244), (244, 211, 212, 245), (245, 212, 213, 246), (246, 213, 214, 247), (247, 214, 215, 248), (248, 215, 216, 249), (249, 216, 217, 250), (250, 217, 218, 251), (251, 218, 219, 252), (252, 219, 220, 253), (204, 221, 222, 205), (205, 222, 223, 206), (206, 223, 224, 207), (207, 224, 225, 208), (208, 225, 226, 209), (209, 226, 227, 210), (210, 227, 228, 211), (211, 228, 229, 212), (212, 229, 230, 213), (213, 230, 231, 214), (214, 231, 232, 215), (215, 232, 233, 216), (216, 233, 234, 217), (217, 234, 235, 218), (218, 235, 236, 219), (219, 236, 237, 220), (201, 252, 253, 202), (200, 251, 252, 201), (199, 250, 251, 200), (198, 249, 250, 199), (197, 248, 249, 198), (196, 247, 248, 197), (195, 246, 247, 196), (194, 245, 246, 195), (193, 244, 245, 194), (192, 243, 244, 193), (191, 242, 243, 192), (190, 241, 242, 191), (189, 240, 241, 190), (188, 239, 240, 189), (187, 238, 239, 188), (203, 254, 238, 187), (49, 270, 271, 50), (48, 269, 270, 49), (47, 268, 269, 48), (46, 267, 268, 47), (45, 266, 267, 46), (44, 265, 266, 45), (43, 264, 265, 44), (42, 263, 264, 43), (41, 262, 263, 42), (40, 261, 262, 41), (39, 260, 261, 40), (38, 259, 260, 39), (37, 258, 259, 38), (36, 257, 258, 37), (35, 256, 257, 36), (34, 255, 985, 983), (153, 272, 273, 154), (154, 273, 274, 155), (155, 274, 275, 156), (156, 275, 276, 157), (157, 276, 277, 158), (158, 277, 278, 159), (159, 278, 279, 160), (160, 279, 280, 161), (161, 280, 281, 162), (162, 281, 282, 163), (163, 282, 283, 164), (164, 283, 284, 165), (165, 284, 285, 166), (166, 285, 286, 167), (167, 286, 287, 168), (168, 287, 288, 169), (306, 302, 360, 362), (372, 373, 405, 404), (358, 354, 386, 390), (291, 295, 293, 289), (296, 292, 290, 294), (294, 290, 298, 300), (321, 322, 370, 369), (289, 293, 299, 297), (300, 298, 302, 304), (356, 375, 407, 388), (297, 299, 303, 301), (301, 305, 361, 359), (301, 303, 307, 305), (335, 330, 374, 375), (304, 302, 306, 308), (289, 297, 357, 353), (308, 306, 310, 312), (376, 355, 387, 408), (305, 307, 311, 309), (312, 310, 314, 316), (354, 356, 388, 386), (309, 311, 315, 313), (329, 336, 376, 373), (313, 315, 319, 317), (345, 348, 382, 381), (316, 314, 318, 320), (320, 318, 322, 324), (375, 374, 406, 407), (317, 319, 323, 321), (318, 314, 366, 368), (331, 329, 328, 326), (348, 349, 383, 382), (335, 333, 332, 330), (295, 291, 336, 334), (292, 296, 333, 335), (334, 336, 329, 331), (313, 317, 367, 365), (340, 328, 372, 378), (298, 290, 354, 358), (330, 332, 325, 327), (355, 353, 385, 387), (339, 337, 341, 343), (327, 325, 337, 339), (373, 376, 408, 405), (326, 328, 340, 338), (352, 351, 346, 345), (327, 339, 377, 371), (338, 340, 344, 342), (290, 292, 356, 354), (350, 349, 348, 347), (352, 345, 381, 384), (343, 341, 351, 352), (342, 344, 349, 350), (367, 369, 401, 399), (370, 368, 400, 402), (369, 370, 402, 401), (368, 366, 398, 400), (365, 367, 399, 397), (363, 365, 397, 395), (383, 380, 412, 415), (328, 329, 373, 372), (343, 352, 384, 379), (314, 310, 364, 366), (349, 344, 380, 383), (330, 327, 371, 374), (336, 291, 355, 376), (322, 318, 368, 370), (302, 298, 358, 360), (309, 313, 365, 363), (339, 343, 379, 377), (292, 335, 375, 356), (344, 340, 378, 380), (305, 309, 363, 361), (317, 321, 369, 367), (291, 289, 353, 355), (297, 301, 359, 357), (310, 306, 362, 364), (641, 670, 445, 446), (643, 668, 440, 419), (648, 661, 444, 442), (647, 664, 421, 423), (642, 671, 431, 433), (652, 658, 424, 422), (646, 660, 434, 432), (651, 659, 420, 439), (645, 641, 446, 447), (650, 666, 438, 435), (644, 665, 441, 443), (656, 669, 427, 429), (657, 662, 430, 428), (653, 663, 436, 437), (658, 672, 426, 424), (385, 386, 388, 387), (386, 385, 389, 390), (390, 389, 391, 392), (392, 391, 393, 394), (394, 393, 395, 396), (396, 395, 397, 398), (398, 397, 399, 400), (400, 399, 401, 402), (387, 388, 407, 408), (408, 407, 406, 405), (404, 403, 409, 410), (405, 406, 403, 404), (410, 409, 411, 412), (415, 416, 413, 414), (412, 411, 416, 415), (659, 667, 418, 420), (353, 357, 389, 385), (660, 642, 433, 434), (649, 643, 419, 417), (374, 371, 403, 406), (655, 644, 443, 448), (360, 358, 390, 392), (371, 377, 409, 403), (357, 359, 391, 389), (661, 645, 447, 444), (662, 646, 432, 430), (378, 372, 404, 410), (654, 647, 423, 425), (663, 648, 442, 436), (359, 361, 393, 391), (377, 379, 411, 409), (362, 360, 392, 394), (664, 649, 417, 421), (380, 378, 410, 412), (665, 650, 435, 441), (666, 651, 439, 438), (384, 381, 413, 416), (667, 652, 422, 418), (361, 363, 395, 393), (382, 383, 415, 414), (668, 653, 437, 440), (364, 362, 394, 396), (669, 654, 425, 427), (670, 655, 448, 445), (381, 382, 414, 413), (671, 656, 429, 431), (672, 657, 428, 426), (379, 384, 416, 411), (366, 364, 396, 398), (429, 427, 459, 461), (428, 430, 462, 460), (436, 442, 474, 468), (441, 435, 467, 473), (438, 439, 471, 470), (421, 417, 449, 453), (440, 437, 469, 472), (418, 422, 454, 450), (427, 425, 457, 459), (426, 428, 460, 458), (433, 431, 463, 465), (447, 446, 478, 479), (432, 434, 466, 464), (435, 438, 470, 467), (437, 436, 468, 469), (452, 451, 472, 471), (451, 452, 450, 449), (449, 450, 454, 453), (453, 454, 456, 455), (455, 456, 458, 457), (457, 458, 460, 459), (459, 460, 462, 461), (461, 462, 464, 463), (463, 464, 466, 465), (471, 472, 469, 470), (470, 469, 468, 467), (467, 468, 474, 473), (473, 474, 476, 475), (480, 479, 478, 477), (475, 476, 479, 480), (422, 424, 456, 454), (443, 441, 473, 475), (439, 420, 452, 471), (423, 421, 453, 455), (442, 444, 476, 474), (419, 440, 472, 451), (446, 445, 477, 478), (431, 429, 461, 463), (445, 448, 480, 477), (425, 423, 455, 457), (430, 432, 464, 462), (417, 419, 451, 449), (420, 418, 450, 452), (444, 447, 479, 476), (434, 433, 465, 466), (424, 426, 458, 456), (448, 443, 475, 480), (308, 312, 512, 511), (319, 315, 510, 509), (346, 351, 508, 507), (311, 307, 506, 505), (334, 331, 504, 503), (294, 300, 502, 501), (332, 333, 500, 499), (337, 325, 498, 497), (299, 293, 496, 495), (326, 338, 494, 493), (307, 303, 492, 506), (316, 320, 491, 490), (342, 350, 489, 488), (351, 341, 487, 508), (293, 295, 486, 496), (324, 323, 485, 484), (296, 294, 501, 483), (304, 308, 511, 482), (331, 326, 493, 504), (312, 316, 490, 512), (315, 311, 505, 510), (341, 337, 497, 487), (325, 332, 499, 498), (350, 347, 481, 489), (333, 296, 483, 500), (320, 324, 484, 491), (300, 304, 482, 502), (323, 319, 509, 485), (303, 299, 495, 492), (338, 342, 488, 494), (295, 334, 503, 486), (347, 346, 507, 481), (511, 512, 529, 544), (509, 510, 528, 543), (507, 508, 527, 542), (505, 506, 526, 541), (503, 504, 525, 540), (501, 502, 524, 539), (499, 500, 523, 538), (497, 498, 522, 537), (495, 496, 521, 536), (493, 494, 520, 535), (506, 492, 519, 526), (490, 491, 518, 534), (488, 489, 517, 533), (508, 487, 516, 527), (496, 486, 515, 521), (484, 485, 514, 532), (483, 501, 539, 531), (482, 511, 544, 530), (504, 493, 535, 525), (512, 490, 534, 529), (510, 505, 541, 528), (487, 497, 537, 516), (498, 499, 538, 522), (489, 481, 513, 517), (500, 483, 531, 523), (491, 484, 532, 518), (502, 482, 530, 524), (485, 509, 543, 514), (492, 495, 536, 519), (494, 488, 533, 520), (486, 503, 540, 515), (481, 507, 542, 513), (544, 529, 561, 576), (543, 528, 560, 575), (542, 527, 559, 574), (541, 526, 558, 573), (540, 525, 557, 572), (539, 524, 556, 571), (538, 523, 555, 570), (537, 522, 554, 569), (536, 521, 553, 568), (535, 520, 552, 567), (526, 519, 551, 558), (534, 518, 550, 566), (533, 517, 549, 565), (527, 516, 548, 559), (521, 515, 547, 553), (532, 514, 546, 564), (531, 539, 571, 563), (530, 544, 576, 562), (525, 535, 567, 557), (529, 534, 566, 561), (528, 541, 573, 560), (516, 537, 569, 548), (522, 538, 570, 554), (517, 513, 545, 549), (523, 531, 563, 555), (518, 532, 564, 550), (524, 530, 562, 556), (514, 543, 575, 546), (519, 536, 568, 551), (520, 533, 565, 552), (515, 540, 572, 547), (513, 542, 574, 545), (576, 561, 593, 608), (575, 560, 592, 607), (574, 559, 591, 606), (573, 558, 590, 605), (572, 557, 589, 604), (571, 556, 588, 603), (570, 555, 587, 602), (569, 554, 586, 601), (568, 553, 585, 600), (567, 552, 584, 599), (558, 551, 583, 590), (566, 550, 582, 598), (565, 549, 581, 597), (559, 548, 580, 591), (553, 547, 579, 585), (564, 546, 578, 596), (563, 571, 603, 595), (562, 576, 608, 594), (557, 567, 599, 589), (561, 566, 598, 593), (560, 573, 605, 592), (548, 569, 601, 580), (554, 570, 602, 586), (549, 545, 577, 581), (555, 563, 595, 587), (550, 564, 596, 582), (556, 562, 594, 588), (546, 575, 607, 578), (551, 568, 600, 583), (552, 565, 597, 584), (547, 572, 604, 579), (545, 574, 606, 577), (608, 593, 625, 640), (607, 592, 624, 639), (606, 591, 623, 638), (605, 590, 622, 637), (604, 589, 621, 636), (603, 588, 620, 635), (602, 587, 619, 634), (601, 586, 618, 633), (600, 585, 617, 632), (599, 584, 616, 631), (590, 583, 615, 622), (598, 582, 614, 630), (597, 581, 613, 629), (591, 580, 612, 623), (585, 579, 611, 617), (596, 578, 610, 628), (595, 603, 635, 627), (594, 608, 640, 626), (589, 599, 631, 621), (593, 598, 630, 625), (592, 605, 637, 624), (580, 601, 633, 612), (586, 602, 634, 618), (581, 577, 609, 613), (587, 595, 627, 619), (582, 596, 628, 614), (588, 594, 626, 620), (578, 607, 639, 610), (583, 600, 632, 615), (584, 597, 629, 616), (579, 604, 636, 611), (577, 606, 638, 609), (640, 625, 657, 672), (639, 624, 656, 671), (638, 623, 655, 670), (637, 622, 654, 669), (636, 621, 653, 668), (635, 620, 652, 667), (634, 619, 651, 666), (633, 618, 650, 665), (632, 617, 649, 664), (631, 616, 648, 663), (622, 615, 647, 654), (630, 614, 646, 662), (629, 613, 645, 661), (623, 612, 644, 655), (617, 611, 643, 649), (628, 610, 642, 660), (627, 635, 667, 659), (626, 640, 672, 658), (621, 631, 663, 653), (625, 630, 662, 657), (624, 637, 669, 656), (612, 633, 665, 644), (618, 634, 666, 650), (613, 609, 641, 645), (619, 627, 659, 651), (614, 628, 660, 646), (620, 626, 658, 652), (610, 639, 671, 642), (615, 632, 664, 647), (616, 629, 661, 648), (611, 636, 668, 643), (609, 638, 670, 641), (673, 674, 676, 675), (676, 680, 704, 702), (886, 888, 789, 791), (674, 673, 681, 682), (675, 679, 677, 673), (680, 676, 674, 678), (681, 683, 687, 685), (673, 677, 683, 681), (678, 674, 682, 684), (908, 887, 775, 777), (688, 686, 690, 692), (682, 681, 685, 686), (684, 682, 686, 688), (907, 886, 791, 790), (689, 691, 695, 693), (906, 897, 754, 756), (685, 687, 691, 689), (686, 685, 689, 690), (693, 695, 699, 697), (690, 689, 693, 694), (692, 690, 694, 696), (905, 885, 770, 772), (697, 699, 729, 727), (694, 693, 697, 698), (696, 694, 698, 700), (904, 884, 763, 765), (702, 704, 708, 706), (675, 676, 702, 701), (880, 883, 782, 778), (679, 675, 701, 703), (705, 706, 710, 709), (701, 702, 706, 705), (903, 882, 785, 787), (703, 701, 705, 707), (902, 873, 759, 761), (893, 874, 780, 781), (707, 705, 709, 711), (706, 708, 712, 710), (714, 716, 718, 751), (711, 709, 713, 715), (710, 712, 716, 714), (709, 710, 714, 713), (894, 899, 755, 753), (713, 714, 751, 717), (715, 713, 717, 752), (720, 722, 726, 724), (752, 717, 719, 721), (751, 718, 722, 720), (717, 751, 720, 719), (895, 875, 771, 769), (719, 723, 725, 721), (724, 726, 734, 732), (729, 730, 728, 727), (698, 697, 727, 728), (700, 698, 728, 730), (878, 900, 776, 792), (733, 731, 735, 737), (723, 724, 732, 731), (896, 876, 762, 760), (725, 723, 731, 733), (736, 738, 742, 740), (732, 734, 738, 736), (731, 732, 736, 735), (897, 877, 758, 754), (898, 878, 792, 773), (735, 736, 740, 739), (899, 879, 767, 755), (737, 735, 739, 741), (744, 746, 750, 748), (741, 739, 743, 745), (740, 742, 746, 744), (739, 740, 744, 743), (747, 748, 750, 749), (743, 744, 748, 747), (900, 880, 778, 776), (745, 743, 747, 749), (720, 724, 723, 719), (901, 881, 779, 783), (755, 756, 754, 753), (753, 754, 758, 757), (757, 758, 760, 759), (759, 760, 762, 761), (761, 762, 764, 763), (763, 764, 766, 765), (756, 755, 767, 768), (768, 767, 769, 770), (772, 771, 773, 774), (770, 769, 771, 772), (775, 792, 776, 777), (776, 778, 779, 777), (765, 766, 781, 780), (779, 778, 782, 783), (783, 782, 784, 785), (787, 786, 788, 789), (785, 784, 786, 787), (789, 788, 790, 791), (775, 774, 773, 792), (874, 904, 765, 780), (909, 889, 786, 784), (885, 890, 768, 770), (873, 891, 757, 759), (910, 892, 766, 764), (911, 907, 790, 788), (875, 898, 773, 771), (892, 893, 781, 766), (884, 902, 761, 763), (879, 895, 769, 767), (877, 896, 760, 758), (883, 909, 784, 782), (912, 905, 772, 774), (882, 901, 783, 785), (889, 911, 788, 786), (881, 908, 777, 779), (890, 906, 756, 768), (876, 910, 764, 762), (888, 903, 787, 789), (887, 912, 774, 775), (891, 894, 753, 757), (683, 677, 796, 828), (718, 716, 832, 822), (746, 742, 813, 824), (692, 696, 830, 800), (704, 680, 819, 827), (726, 722, 823, 810), (741, 745, 831, 825), (738, 734, 809, 812), (716, 712, 818, 832), (733, 737, 826, 814), (684, 688, 799, 802), (703, 707, 797, 806), (695, 691, 811, 815), (700, 730, 794, 829), (711, 715, 803, 798), (745, 749, 821, 831), (696, 700, 829, 830), (687, 683, 828, 793), (708, 704, 827, 817), (737, 741, 825, 826), (729, 699, 816, 795), (734, 726, 810, 809), (721, 725, 808, 807), (679, 703, 806, 805), (715, 752, 804, 803), (678, 684, 802, 801), (688, 692, 800, 799), (752, 721, 807, 804), (707, 711, 798, 797), (677, 679, 805, 796), (730, 729, 795, 794), (691, 687, 793, 811), (742, 738, 812, 813), (725, 733, 814, 808), (699, 695, 815, 816), (712, 708, 817, 818), (680, 678, 801, 819), (749, 750, 820, 821), (722, 718, 822, 823), (750, 746, 824, 820), (828, 796, 854, 851), (822, 832, 872, 847), (824, 813, 863, 848), (800, 830, 870, 836), (827, 819, 866, 850), (810, 823, 868, 841), (825, 831, 871, 849), (812, 809, 861, 842), (832, 818, 865, 872), (814, 826, 869, 843), (802, 799, 856, 837), (806, 797, 855, 839), (815, 811, 862, 844), (829, 794, 853, 852), (798, 803, 858, 835), (831, 821, 867, 871), (830, 829, 852, 870), (793, 828, 851, 833), (817, 827, 850, 845), (826, 825, 849, 869), (795, 816, 864, 834), (809, 810, 841, 861), (807, 808, 840, 860), (805, 806, 839, 859), (803, 804, 838, 858), (801, 802, 837, 857), (799, 800, 836, 856), (804, 807, 860, 838), (797, 798, 835, 855), (796, 805, 859, 854), (794, 795, 834, 853), (811, 793, 833, 862), (813, 812, 842, 863), (808, 814, 843, 840), (816, 815, 844, 864), (818, 817, 845, 865), (819, 801, 857, 866), (821, 820, 846, 867), (823, 822, 847, 868), (820, 824, 848, 846), (851, 854, 894, 891), (847, 872, 912, 887), (848, 863, 903, 888), (836, 870, 910, 876), (850, 866, 906, 890), (841, 868, 908, 881), (849, 871, 911, 889), (842, 861, 901, 882), (872, 865, 905, 912), (843, 869, 909, 883), (837, 856, 896, 877), (839, 855, 895, 879), (844, 862, 902, 884), (852, 853, 893, 892), (835, 858, 898, 875), (871, 867, 907, 911), (870, 852, 892, 910), (833, 851, 891, 873), (845, 850, 890, 885), (869, 849, 889, 909), (834, 864, 904, 874), (861, 841, 881, 901), (860, 840, 880, 900), (859, 839, 879, 899), (858, 838, 878, 898), (857, 837, 877, 897), (856, 836, 876, 896), (838, 860, 900, 878), (855, 835, 875, 895), (854, 859, 899, 894), (853, 834, 874, 893), (862, 833, 873, 902), (863, 842, 882, 903), (840, 843, 883, 880), (864, 844, 884, 904), (865, 845, 885, 905), (866, 857, 897, 906), (867, 846, 886, 907), (868, 847, 887, 908), (846, 848, 888, 886), (972, 974, 968, 966), (951, 953, 947, 945), (953, 954, 948, 947), (960, 962, 956, 954), (957, 959, 953, 951), (959, 960, 954, 953), (8, 957, 951, 10), (965, 966, 960, 959), (966, 968, 962, 960), (963, 965, 959, 957), (6, 963, 957, 8), (22, 917, 913, 24), (10, 951, 945, 12), (969, 971, 965, 963), (16, 933, 927, 18), (971, 972, 966, 965), (933, 935, 929, 927), (4, 969, 963, 6), (942, 944, 938, 936), (977, 978, 972, 971), (939, 941, 935, 933), (978, 980, 974, 972), (941, 942, 936, 935), (975, 977, 971, 969), (14, 939, 933, 16), (2, 975, 969, 4), (948, 950, 944, 942), (925, 922, 980, 978), (947, 948, 942, 941), (12, 945, 939, 14), (931, 928, 977, 975), (928, 925, 978, 977), (945, 947, 941, 939), (0, 931, 975, 2), (954, 956, 950, 948), (30, 946, 934, 32), (964, 967, 955, 952), (28, 958, 946, 30), (961, 964, 952, 949), (976, 979, 967, 964), (973, 976, 964, 961), (970, 973, 961, 958), (26, 970, 958, 28), (915, 916, 979, 976), (914, 915, 976, 973), (913, 914, 973, 970), (24, 913, 970, 26), (919, 920, 916, 915), (918, 919, 915, 914), (952, 955, 943, 940), (949, 952, 940, 937), (946, 949, 937, 934), (958, 961, 949, 946), (917, 918, 914, 913), (924, 926, 920, 919), (923, 924, 919, 918), (921, 923, 918, 917), (930, 932, 926, 924), (20, 921, 917, 22), (929, 930, 924, 923), (927, 929, 923, 921), (18, 927, 921, 20), (936, 938, 932, 930), (935, 936, 930, 929), (1175, 981, 982, 1176), (983, 985, 986, 984), (1159, 256, 986, 1176), (256, 35, 984, 986), (35, 34, 983, 984), (1158, 1, 981, 1175), (6, 8, 991, 990), (16, 18, 996, 995), (26, 28, 1001, 1000), (2, 4, 989, 988), (12, 14, 994, 993), (22, 24, 999, 998), (8, 10, 992, 991), (18, 20, 997, 996), (28, 30, 1002, 1001), (4, 6, 990, 989), (14, 16, 995, 994), (0, 2, 988, 987), (24, 26, 1000, 999), (10, 12, 993, 992), (20, 22, 998, 997), (30, 32, 1003, 1002), (996, 997, 1014, 1013), (989, 990, 1007, 1006), (997, 998, 1015, 1014), (990, 991, 1008, 1007), (998, 999, 1016, 1015), (991, 992, 1009, 1008), (999, 1000, 1017, 1016), (992, 993, 1010, 1009), (1000, 1001, 1018, 1017), (993, 994, 1011, 1010), (1001, 1002, 1019, 1018), (994, 995, 1012, 1011), (987, 988, 1005, 1004), (1002, 1003, 1020, 1019), (995, 996, 1013, 1012), (988, 989, 1006, 1005), (1017, 1018, 1035, 1034), (1010, 1011, 1028, 1027), (1018, 1019, 1036, 1035), (1011, 1012, 1029, 1028), (1004, 1005, 1022, 1021), (1019, 1020, 1037, 1036), (1012, 1013, 1030, 1029), (1005, 1006, 1023, 1022), (1013, 1014, 1031, 1030), (1006, 1007, 1024, 1023), (1014, 1015, 1032, 1031), (1007, 1008, 1025, 1024), (1015, 1016, 1033, 1032), (1008, 1009, 1026, 1025), (1016, 1017, 1034, 1033), (1009, 1010, 1027, 1026), (1028, 1029, 1046, 1045), (1021, 1022, 1039, 1038), (1036, 1037, 1054, 1053), (1029, 1030, 1047, 1046), (1022, 1023, 1040, 1039), (1030, 1031, 1048, 1047), (1023, 1024, 1041, 1040), (1031, 1032, 1049, 1048), (1024, 1025, 1042, 1041), (1032, 1033, 1050, 1049), (1025, 1026, 1043, 1042), (1033, 1034, 1051, 1050), (1026, 1027, 1044, 1043), (1034, 1035, 1052, 1051), (1027, 1028, 1045, 1044), (1035, 1036, 1053, 1052), (1154, 1076, 1075, 1150), (1150, 1075, 1087, 1146), (1146, 1087, 1082, 1142), (1142, 1082, 1088, 1134), (1134, 1088, 1083, 1130), (1130, 1083, 1078, 1126), (1126, 1078, 1089, 1122), (1122, 1089, 1084, 1118), (1118, 1084, 1079, 1114), (1114, 1079, 1073, 1110), (1110, 1073, 1085, 1106), (1106, 1085, 1080, 1102), (1102, 1080, 1074, 1098), (1098, 1074, 1077, 1138), (1138, 1077, 1086, 1094), (1094, 1086, 1081, 1090), (1087, 1075, 1070), (1088, 1082, 1070), (1078, 1083, 1070), (1084, 1089, 1070), (1073, 1079, 1070), (1080, 1085, 1070), (1077, 1074, 1070), (1081, 1086, 1070), (1075, 1076, 1070), (1082, 1087, 1070), (1083, 1088, 1070), (1089, 1078, 1070), (1079, 1084, 1070), (1085, 1073, 1070), (1074, 1080, 1070), (1086, 1077, 1070), (1071, 1097, 1093, 1072), (1097, 1096, 1092, 1093), (1096, 1095, 1091, 1092), (1095, 1094, 1090, 1091), (1069, 1141, 1097, 1071), (1141, 1140, 1096, 1097), (1140, 1139, 1095, 1096), (1139, 1138, 1094, 1095), (1068, 1101, 1141, 1069), (1101, 1100, 1140, 1141), (1100, 1099, 1139, 1140), (1099, 1098, 1138, 1139), (1067, 1105, 1101, 1068), (1105, 1104, 1100, 1101), (1104, 1103, 1099, 1100), (1103, 1102, 1098, 1099), (1066, 1109, 1105, 1067), (1109, 1108, 1104, 1105), (1108, 1107, 1103, 1104), (1107, 1106, 1102, 1103), (1065, 1113, 1109, 1066), (1113, 1112, 1108, 1109), (1112, 1111, 1107, 1108), (1111, 1110, 1106, 1107), (1064, 1117, 1113, 1065), (1117, 1116, 1112, 1113), (1116, 1115, 1111, 1112), (1115, 1114, 1110, 1111), (1063, 1121, 1117, 1064), (1121, 1120, 1116, 1117), (1120, 1119, 1115, 1116), (1119, 1118, 1114, 1115), (1062, 1125, 1121, 1063), (1125, 1124, 1120, 1121), (1124, 1123, 1119, 1120), (1123, 1122, 1118, 1119), (1061, 1129, 1125, 1062), (1129, 1128, 1124, 1125), (1128, 1127, 1123, 1124), (1127, 1126, 1122, 1123), (1060, 1133, 1129, 1061), (1133, 1132, 1128, 1129), (1132, 1131, 1127, 1128), (1131, 1130, 1126, 1127), (1059, 1137, 1133, 1060), (1137, 1136, 1132, 1133), (1136, 1135, 1131, 1132), (1135, 1134, 1130, 1131), (1058, 1145, 1137, 1059), (1145, 1144, 1136, 1137), (1144, 1143, 1135, 1136), (1143, 1142, 1134, 1135), (1057, 1149, 1145, 1058), (1149, 1148, 1144, 1145), (1148, 1147, 1143, 1144), (1147, 1146, 1142, 1143), (1056, 1153, 1149, 1057), (1153, 1152, 1148, 1149), (1152, 1151, 1147, 1148), (1151, 1150, 1146, 1147), (1055, 1157, 1153, 1056), (1157, 1156, 1152, 1153), (1156, 1155, 1151, 1152), (1155, 1154, 1150, 1151), (323, 324, 322, 321), (345, 346, 347, 348), (209, 242, 241, 208), (255, 1158, 1175, 985), (3, 1159, 1176, 982), (985, 1175, 1176, 986), (270, 1173, 1174, 271), (269, 1172, 1173, 270), (268, 1171, 1172, 269), (267, 1170, 1171, 268), (266, 1169, 1170, 267), (265, 1168, 1169, 266), (264, 1167, 1168, 265), (263, 1166, 1167, 264), (262, 1165, 1166, 263), (261, 1164, 1165, 262), (260, 1163, 1164, 261), (259, 1162, 1163, 260), (258, 1161, 1162, 259), (257, 1160, 1161, 258), (256, 1159, 1160, 257)])
me_cylinder_001.polygons.foreach_set('use_smooth', [True] * 1125)
me_cylinder_001.use_remesh_preserve_volume = False
me_cylinder_001.use_remesh_preserve_attributes = False
me_cylinder_001.use_mirror_vertex_groups = False
me_cylinder_001.update()

# ---- objects
ob_cylinder = bpy.data.objects.new('Cylinder', me_cylinder_001)

# ---- transforms, parenting, visibility, modifiers, constraints
ob_cylinder.location = (0.0, 0.0, 0.0)
ob_cylinder.scale = (0.4044, 2.847, 0.4044)
ob_cylinder.lineart.crease_threshold = 0.0
_m = ob_cylinder.modifiers.new('Mirror', 'MIRROR')
_m.use_clip = True

# ---- collection membership
col_collection_1.objects.link(ob_cylinder)

# ---- scene / render settings (as saved in the file)
scene.frame_start = 1; scene.frame_end = 250; scene.frame_set(178)
scene.render.engine = 'BLENDER_EEVEE_NEXT'
scene.render.resolution_percentage = 50
scene.render.dither_intensity = 0.0
scene.cycles.use_denoising = False
scene.cycles.samples = 128
scene.cycles.sampling_pattern = 'TABULATED_SOBOL'
scene.cycles.use_adaptive_sampling = False
scene.cycles.use_light_tree = False
scene.cycles.blur_glossy = 0.0
scene.cycles.sample_clamp_indirect = 0.0
scene.view_settings.view_transform = 'Standard'
bpy.context.view_layer.update()

# ---- added for rendering (the .blend has no active camera and no usable light): camera, sun
cam_auto = bpy.data.cameras.new('AutoCamera')
cam_auto.lens = 50.0
cam_auto.sensor_width = 36.0
cam_auto.clip_end = 1000.0
ob_auto_camera = bpy.data.objects.new('AutoCamera', cam_auto)
scene.collection.objects.link(ob_auto_camera)
ob_auto_camera.location = (10.3835, -12.1885, 8.37942)
ob_auto_camera.rotation_euler = (1.09748, -7.21219e-08, 0.694738)
scene.camera = ob_auto_camera
light_auto_sun = bpy.data.lights.new('AutoSun', 'SUN')
light_auto_sun.energy = 3.0
light_auto_sun.angle = 0.0523599
ob_auto_sun = bpy.data.objects.new('AutoSun', light_auto_sun)
scene.collection.objects.link(ob_auto_sun)
ob_auto_sun.rotation_euler = (0.872665, 0.174533, 0.523599)
bpy.context.view_layer.update()
